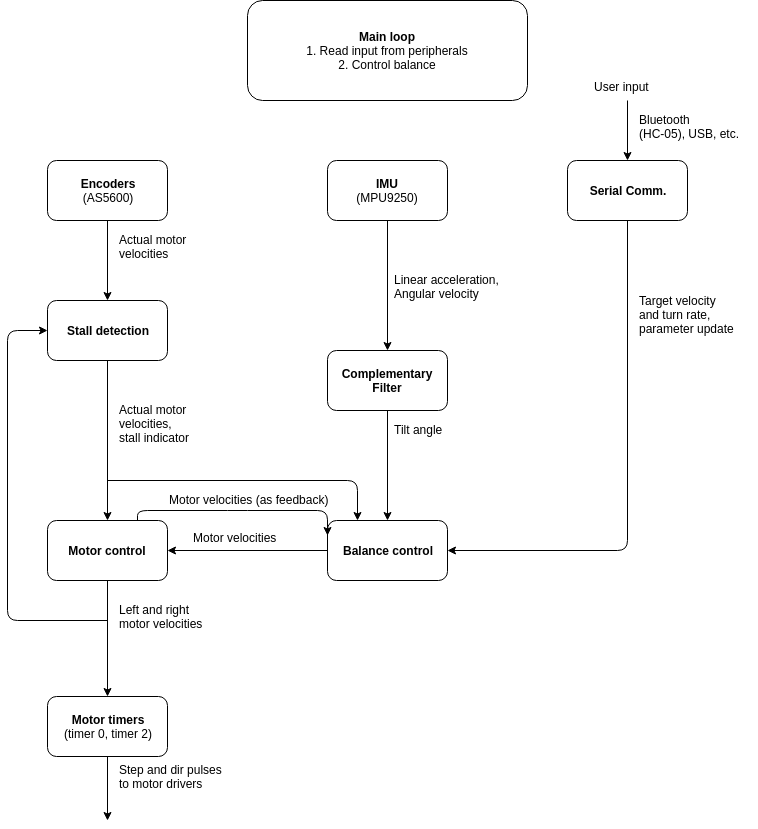

The diagram above was exported from draw.io. Its source (the exported page's mxGraphModel, read from the mxfile embedded in the PNG):
<mxGraphModel dx="1023" dy="1715" grid="1" gridSize="10" guides="1" tooltips="1" connect="1" arrows="1" fold="1" page="1" pageScale="1" pageWidth="850" pageHeight="1100" math="0" shadow="0">
  <root>
    <mxCell id="0" />
    <mxCell id="1" parent="0" />
    <mxCell id="1HmeNWC-GLd9oaLyYxsY-2" value="&lt;b&gt;IMU&lt;/b&gt;&lt;br&gt;(MPU9250)" style="rounded=1;whiteSpace=wrap;html=1;" parent="1" vertex="1">
      <mxGeometry x="360" y="80" width="120" height="60" as="geometry" />
    </mxCell>
    <mxCell id="1HmeNWC-GLd9oaLyYxsY-3" value="&lt;b&gt;Encoders&lt;br&gt;&lt;/b&gt;(AS5600)" style="rounded=1;whiteSpace=wrap;html=1;" parent="1" vertex="1">
      <mxGeometry x="80" y="80" width="120" height="60" as="geometry" />
    </mxCell>
    <mxCell id="1HmeNWC-GLd9oaLyYxsY-4" value="&lt;b&gt;Serial Comm.&lt;/b&gt;" style="rounded=1;whiteSpace=wrap;html=1;" parent="1" vertex="1">
      <mxGeometry x="600" y="80" width="120" height="60" as="geometry" />
    </mxCell>
    <mxCell id="1HmeNWC-GLd9oaLyYxsY-5" value="&lt;b&gt;Complementary Filter&lt;/b&gt;" style="rounded=1;whiteSpace=wrap;html=1;" parent="1" vertex="1">
      <mxGeometry x="360" y="270" width="120" height="60" as="geometry" />
    </mxCell>
    <mxCell id="1HmeNWC-GLd9oaLyYxsY-6" value="&lt;b&gt;Balance control&lt;/b&gt;" style="rounded=1;whiteSpace=wrap;html=1;" parent="1" vertex="1">
      <mxGeometry x="360" y="440" width="120" height="60" as="geometry" />
    </mxCell>
    <mxCell id="1HmeNWC-GLd9oaLyYxsY-7" value="&lt;b&gt;Motor control&lt;/b&gt;" style="rounded=1;whiteSpace=wrap;html=1;" parent="1" vertex="1">
      <mxGeometry x="80" y="440" width="120" height="60" as="geometry" />
    </mxCell>
    <mxCell id="1HmeNWC-GLd9oaLyYxsY-8" value="" style="endArrow=classic;html=1;exitX=0.5;exitY=1;exitDx=0;exitDy=0;entryX=0.5;entryY=0;entryDx=0;entryDy=0;" parent="1" source="1HmeNWC-GLd9oaLyYxsY-2" target="1HmeNWC-GLd9oaLyYxsY-5" edge="1">
      <mxGeometry width="50" height="50" relative="1" as="geometry">
        <mxPoint x="100" y="620" as="sourcePoint" />
        <mxPoint x="150" y="570" as="targetPoint" />
      </mxGeometry>
    </mxCell>
    <mxCell id="1HmeNWC-GLd9oaLyYxsY-9" value="Linear acceleration,&lt;br&gt;Angular velocity" style="text;html=1;resizable=0;points=[];autosize=1;align=left;verticalAlign=top;spacingTop=-4;" parent="1" vertex="1">
      <mxGeometry x="425" y="190" width="120" height="30" as="geometry" />
    </mxCell>
    <mxCell id="1HmeNWC-GLd9oaLyYxsY-10" value="" style="endArrow=classic;html=1;entryX=0.5;entryY=0;entryDx=0;entryDy=0;" parent="1" target="1HmeNWC-GLd9oaLyYxsY-4" edge="1">
      <mxGeometry width="50" height="50" relative="1" as="geometry">
        <mxPoint x="660" y="20" as="sourcePoint" />
        <mxPoint x="100" y="570" as="targetPoint" />
      </mxGeometry>
    </mxCell>
    <mxCell id="1HmeNWC-GLd9oaLyYxsY-11" value="Bluetooth&lt;br&gt;(HC-05), USB, etc." style="text;html=1;resizable=0;points=[];autosize=1;align=left;verticalAlign=top;spacingTop=-4;" parent="1" vertex="1">
      <mxGeometry x="670" y="30" width="120" height="30" as="geometry" />
    </mxCell>
    <mxCell id="1HmeNWC-GLd9oaLyYxsY-12" value="" style="endArrow=classic;html=1;exitX=0.5;exitY=1;exitDx=0;exitDy=0;entryX=0.5;entryY=0;entryDx=0;entryDy=0;" parent="1" source="1HmeNWC-GLd9oaLyYxsY-5" target="1HmeNWC-GLd9oaLyYxsY-6" edge="1">
      <mxGeometry width="50" height="50" relative="1" as="geometry">
        <mxPoint x="100" y="620" as="sourcePoint" />
        <mxPoint x="150" y="570" as="targetPoint" />
      </mxGeometry>
    </mxCell>
    <mxCell id="1HmeNWC-GLd9oaLyYxsY-13" value="Tilt angle" style="text;html=1;resizable=0;points=[];autosize=1;align=left;verticalAlign=top;spacingTop=-4;" parent="1" vertex="1">
      <mxGeometry x="425" y="340" width="60" height="20" as="geometry" />
    </mxCell>
    <mxCell id="1HmeNWC-GLd9oaLyYxsY-16" value="Motor velocities" style="text;html=1;resizable=0;points=[];autosize=1;align=left;verticalAlign=top;spacingTop=-4;" parent="1" vertex="1">
      <mxGeometry x="224" y="448" width="100" height="20" as="geometry" />
    </mxCell>
    <mxCell id="1HmeNWC-GLd9oaLyYxsY-17" value="" style="endArrow=classic;html=1;exitX=0.5;exitY=1;exitDx=0;exitDy=0;entryX=1;entryY=0.5;entryDx=0;entryDy=0;jumpStyle=arc;jumpSize=15;" parent="1" source="1HmeNWC-GLd9oaLyYxsY-4" target="1HmeNWC-GLd9oaLyYxsY-6" edge="1">
      <mxGeometry width="50" height="50" relative="1" as="geometry">
        <mxPoint x="100" y="680" as="sourcePoint" />
        <mxPoint x="660" y="460" as="targetPoint" />
        <Array as="points">
          <mxPoint x="660" y="470" />
        </Array>
      </mxGeometry>
    </mxCell>
    <mxCell id="1HmeNWC-GLd9oaLyYxsY-18" value="Target velocity&lt;br&gt;and turn rate,&lt;br&gt;parameter update" style="text;html=1;resizable=0;points=[];autosize=1;align=left;verticalAlign=top;spacingTop=-4;" parent="1" vertex="1">
      <mxGeometry x="670" y="211" width="110" height="40" as="geometry" />
    </mxCell>
    <mxCell id="1HmeNWC-GLd9oaLyYxsY-20" value="Actual motor&lt;br&gt;velocities" style="text;html=1;resizable=0;points=[];autosize=1;align=left;verticalAlign=top;spacingTop=-4;" parent="1" vertex="1">
      <mxGeometry x="150" y="150" width="80" height="30" as="geometry" />
    </mxCell>
    <mxCell id="1HmeNWC-GLd9oaLyYxsY-23" value="&lt;b&gt;Stall detection&lt;/b&gt;" style="rounded=1;whiteSpace=wrap;html=1;" parent="1" vertex="1">
      <mxGeometry x="80" y="220" width="120" height="60" as="geometry" />
    </mxCell>
    <mxCell id="1HmeNWC-GLd9oaLyYxsY-28" value="" style="endArrow=classic;html=1;exitX=0.5;exitY=1;exitDx=0;exitDy=0;entryX=0.5;entryY=0;entryDx=0;entryDy=0;" parent="1" source="1HmeNWC-GLd9oaLyYxsY-3" target="1HmeNWC-GLd9oaLyYxsY-23" edge="1">
      <mxGeometry width="50" height="50" relative="1" as="geometry">
        <mxPoint x="120" y="260" as="sourcePoint" />
        <mxPoint x="170" y="210" as="targetPoint" />
      </mxGeometry>
    </mxCell>
    <mxCell id="1HmeNWC-GLd9oaLyYxsY-29" value="" style="endArrow=classic;html=1;exitX=0;exitY=0.5;exitDx=0;exitDy=0;entryX=1;entryY=0.5;entryDx=0;entryDy=0;" parent="1" source="1HmeNWC-GLd9oaLyYxsY-6" target="1HmeNWC-GLd9oaLyYxsY-7" edge="1">
      <mxGeometry width="50" height="50" relative="1" as="geometry">
        <mxPoint x="80" y="810" as="sourcePoint" />
        <mxPoint x="130" y="760" as="targetPoint" />
      </mxGeometry>
    </mxCell>
    <mxCell id="1HmeNWC-GLd9oaLyYxsY-30" value="" style="endArrow=classic;html=1;exitX=0.5;exitY=1;exitDx=0;exitDy=0;entryX=0.5;entryY=0;entryDx=0;entryDy=0;" parent="1" source="1HmeNWC-GLd9oaLyYxsY-23" target="1HmeNWC-GLd9oaLyYxsY-7" edge="1">
      <mxGeometry width="50" height="50" relative="1" as="geometry">
        <mxPoint x="115" y="385" as="sourcePoint" />
        <mxPoint x="165" y="335" as="targetPoint" />
      </mxGeometry>
    </mxCell>
    <mxCell id="1HmeNWC-GLd9oaLyYxsY-31" value="" style="endArrow=classic;html=1;exitX=0.5;exitY=1;exitDx=0;exitDy=0;entryX=0.5;entryY=0;entryDx=0;entryDy=0;" parent="1" source="1HmeNWC-GLd9oaLyYxsY-7" target="1HmeNWC-GLd9oaLyYxsY-37" edge="1">
      <mxGeometry width="50" height="50" relative="1" as="geometry">
        <mxPoint x="80" y="810" as="sourcePoint" />
        <mxPoint x="140" y="600" as="targetPoint" />
      </mxGeometry>
    </mxCell>
    <mxCell id="1HmeNWC-GLd9oaLyYxsY-32" value="Left and right&lt;br&gt;motor velocities" style="text;html=1;resizable=0;points=[];autosize=1;align=left;verticalAlign=top;spacingTop=-4;" parent="1" vertex="1">
      <mxGeometry x="150" y="520" width="100" height="30" as="geometry" />
    </mxCell>
    <mxCell id="1HmeNWC-GLd9oaLyYxsY-33" value="Actual motor&lt;br&gt;velocities,&lt;br&gt;stall indicator" style="text;html=1;resizable=0;points=[];autosize=1;align=left;verticalAlign=top;spacingTop=-4;" parent="1" vertex="1">
      <mxGeometry x="150" y="320" width="90" height="40" as="geometry" />
    </mxCell>
    <mxCell id="1HmeNWC-GLd9oaLyYxsY-34" value="" style="endArrow=classic;html=1;entryX=0;entryY=0.5;entryDx=0;entryDy=0;" parent="1" target="1HmeNWC-GLd9oaLyYxsY-23" edge="1">
      <mxGeometry width="50" height="50" relative="1" as="geometry">
        <mxPoint x="140" y="540" as="sourcePoint" />
        <mxPoint x="40" y="200" as="targetPoint" />
        <Array as="points">
          <mxPoint x="40" y="540" />
          <mxPoint x="40" y="250" />
        </Array>
      </mxGeometry>
    </mxCell>
    <mxCell id="1HmeNWC-GLd9oaLyYxsY-36" value="" style="endArrow=classic;html=1;entryX=0.25;entryY=0;entryDx=0;entryDy=0;jumpStyle=arc;jumpSize=15;" parent="1" target="1HmeNWC-GLd9oaLyYxsY-6" edge="1">
      <mxGeometry width="50" height="50" relative="1" as="geometry">
        <mxPoint x="140" y="400" as="sourcePoint" />
        <mxPoint x="80" y="760" as="targetPoint" />
        <Array as="points">
          <mxPoint x="390" y="400" />
        </Array>
      </mxGeometry>
    </mxCell>
    <mxCell id="1HmeNWC-GLd9oaLyYxsY-37" value="&lt;b&gt;Motor timers&lt;/b&gt;&lt;br&gt;(timer 0, timer 2)" style="rounded=1;whiteSpace=wrap;html=1;" parent="1" vertex="1">
      <mxGeometry x="80" y="616" width="120" height="60" as="geometry" />
    </mxCell>
    <mxCell id="1HmeNWC-GLd9oaLyYxsY-38" value="" style="endArrow=classic;html=1;exitX=0.5;exitY=1;exitDx=0;exitDy=0;" parent="1" source="1HmeNWC-GLd9oaLyYxsY-37" edge="1">
      <mxGeometry width="50" height="50" relative="1" as="geometry">
        <mxPoint x="30" y="810" as="sourcePoint" />
        <mxPoint x="140" y="740" as="targetPoint" />
      </mxGeometry>
    </mxCell>
    <mxCell id="1HmeNWC-GLd9oaLyYxsY-39" value="Step and dir pulses&lt;br&gt;to motor drivers" style="text;html=1;resizable=0;points=[];autosize=1;align=left;verticalAlign=top;spacingTop=-4;" parent="1" vertex="1">
      <mxGeometry x="150" y="680" width="120" height="30" as="geometry" />
    </mxCell>
    <mxCell id="hsVh_ke_WRctVFEuJq1Z-2" value="&lt;b&gt;Main loop&lt;/b&gt;&lt;br&gt;1. Read input from peripherals&lt;br&gt;2. Control balance" style="rounded=1;whiteSpace=wrap;html=1;" parent="1" vertex="1">
      <mxGeometry x="280" y="-80" width="280" height="100" as="geometry" />
    </mxCell>
    <mxCell id="hsVh_ke_WRctVFEuJq1Z-3" value="User input" style="text;html=1;resizable=0;points=[];autosize=1;align=left;verticalAlign=top;spacingTop=-4;" parent="1" vertex="1">
      <mxGeometry x="625" y="-3" width="70" height="20" as="geometry" />
    </mxCell>
    <mxCell id="hsVh_ke_WRctVFEuJq1Z-5" value="" style="endArrow=classic;html=1;entryX=0;entryY=0.25;entryDx=0;entryDy=0;exitX=0.75;exitY=0;exitDx=0;exitDy=0;" parent="1" source="1HmeNWC-GLd9oaLyYxsY-7" target="1HmeNWC-GLd9oaLyYxsY-6" edge="1">
      <mxGeometry width="50" height="50" relative="1" as="geometry">
        <mxPoint x="30" y="820" as="sourcePoint" />
        <mxPoint x="80" y="770" as="targetPoint" />
        <Array as="points">
          <mxPoint x="170" y="430" />
          <mxPoint x="270" y="430" />
          <mxPoint x="360" y="430" />
        </Array>
      </mxGeometry>
    </mxCell>
    <mxCell id="hsVh_ke_WRctVFEuJq1Z-6" value="Motor velocities (as feedback)" style="text;html=1;resizable=0;points=[];autosize=1;align=left;verticalAlign=top;spacingTop=-4;" parent="1" vertex="1">
      <mxGeometry x="200" y="410" width="170" height="20" as="geometry" />
    </mxCell>
  </root>
</mxGraphModel>